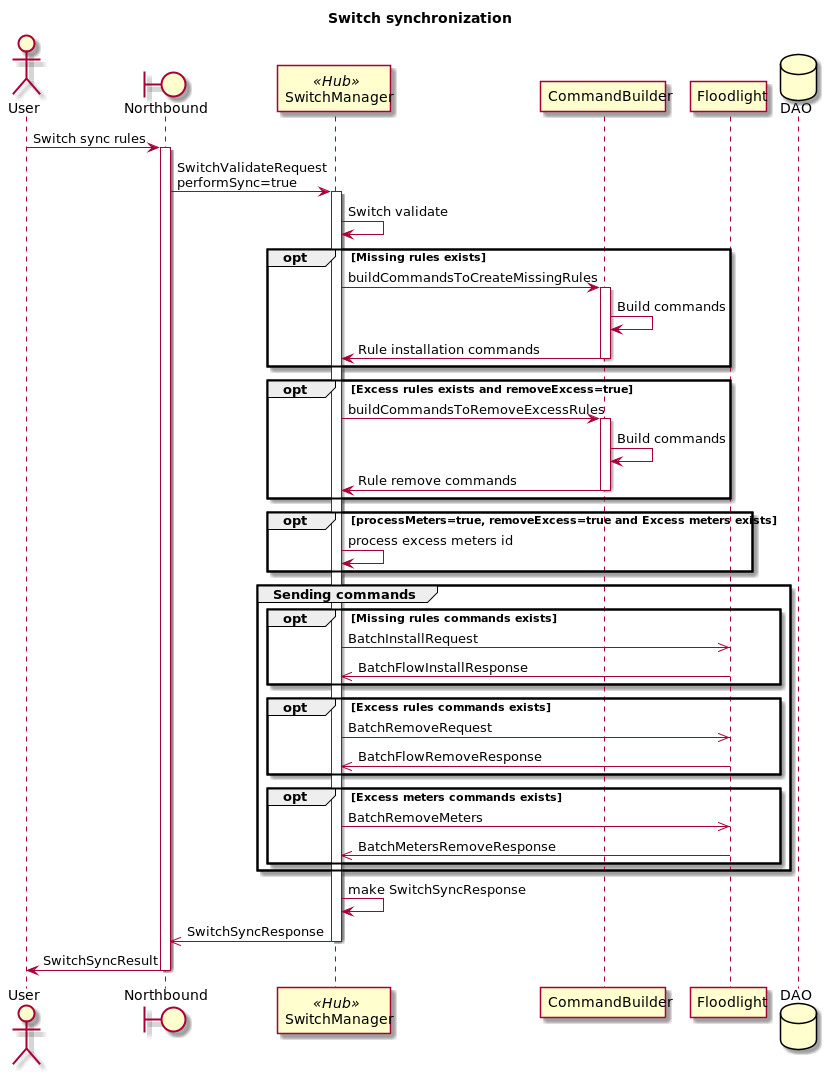

The diagram above was rendered by PlantUML. Its source (embedded in the PNG):
@startuml
title Switch synchronization

actor User
boundary Northbound as NB
participant SwitchManager << Hub >>
participant CommandBuilder
participant Floodlight as FL
database DAO

User -> NB : Switch sync rules

activate NB
NB -> SwitchManager : SwitchValidateRequest\nperformSync=true
activate SwitchManager

SwitchManager -> SwitchManager : Switch validate

opt Missing rules exists
    SwitchManager -> CommandBuilder : buildCommandsToCreateMissingRules
    activate CommandBuilder
    CommandBuilder -> CommandBuilder : Build commands
    CommandBuilder -> SwitchManager : Rule installation commands
    deactivate CommandBuilder
end

opt Excess rules exists and removeExcess=true
    SwitchManager -> CommandBuilder : buildCommandsToRemoveExcessRules
    activate CommandBuilder
    CommandBuilder -> CommandBuilder : Build commands
    CommandBuilder -> SwitchManager : Rule remove commands
    deactivate CommandBuilder
end

opt processMeters=true, removeExcess=true and Excess meters exists
    SwitchManager -> SwitchManager : process excess meters id
end

group Sending commands
    opt Missing rules commands exists
        SwitchManager ->> FL : BatchInstallRequest
        FL ->> SwitchManager : BatchFlowInstallResponse
    end
    opt Excess rules commands exists
        SwitchManager ->> FL : BatchRemoveRequest
        FL ->> SwitchManager : BatchFlowRemoveResponse
    end
    opt Excess meters commands exists
        SwitchManager ->> FL : BatchRemoveMeters
        FL ->> SwitchManager : BatchMetersRemoveResponse
    end
end

SwitchManager -> SwitchManager: make SwitchSyncResponse
SwitchManager ->> NB: SwitchSyncResponse
deactivate SwitchManager

NB -> User: SwitchSyncResult
deactivate NB

@enduml